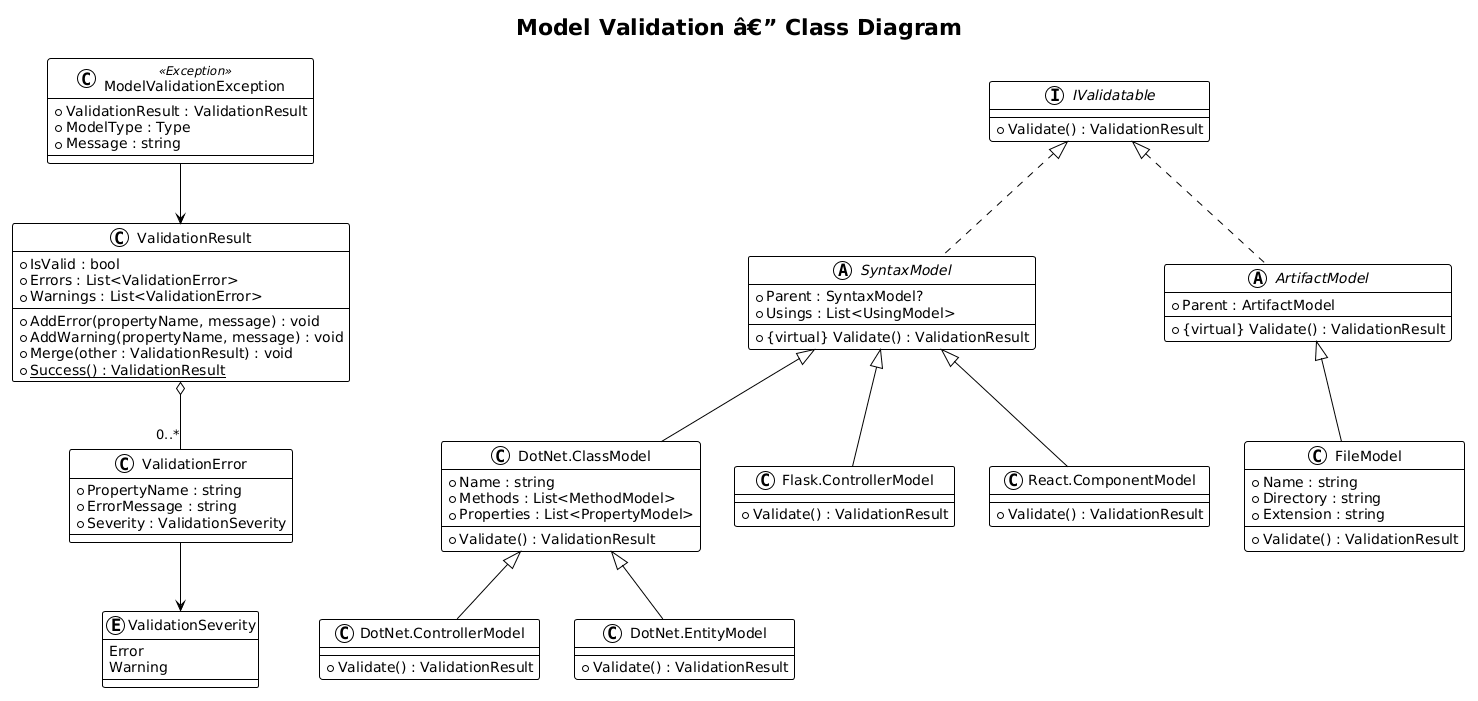

The diagram above was rendered by PlantUML. Its source (embedded in the PNG):
@startuml
!theme plain

title Model Validation â€” Class Diagram

enum ValidationSeverity {
    Error
    Warning
}

class ValidationError {
    + PropertyName : string
    + ErrorMessage : string
    + Severity : ValidationSeverity
}

class ValidationResult {
    + IsValid : bool
    + Errors : List<ValidationError>
    + Warnings : List<ValidationError>
    --
    + AddError(propertyName, message) : void
    + AddWarning(propertyName, message) : void
    + Merge(other : ValidationResult) : void
    + {static} Success() : ValidationResult
}

interface IValidatable {
    + Validate() : ValidationResult
}

class ModelValidationException <<Exception>> {
    + ValidationResult : ValidationResult
    + ModelType : Type
    + Message : string
}

abstract class SyntaxModel {
    + Parent : SyntaxModel?
    + Usings : List<UsingModel>
    --
    + {virtual} Validate() : ValidationResult
}

abstract class ArtifactModel {
    + Parent : ArtifactModel
    --
    + {virtual} Validate() : ValidationResult
}

class "DotNet.ClassModel" as DotNetClass {
    + Name : string
    + Methods : List<MethodModel>
    + Properties : List<PropertyModel>
    --
    + Validate() : ValidationResult
}

class "DotNet.ControllerModel" as DotNetController {
    + Validate() : ValidationResult
}

class "DotNet.EntityModel" as DotNetEntity {
    + Validate() : ValidationResult
}

class "Flask.ControllerModel" as FlaskController {
    + Validate() : ValidationResult
}

class "React.ComponentModel" as ReactComponent {
    + Validate() : ValidationResult
}

class "FileModel" as FileModel {
    + Name : string
    + Directory : string
    + Extension : string
    --
    + Validate() : ValidationResult
}

IValidatable <|.. SyntaxModel
IValidatable <|.. ArtifactModel
SyntaxModel <|-- DotNetClass
DotNetClass <|-- DotNetController
DotNetClass <|-- DotNetEntity
SyntaxModel <|-- FlaskController
SyntaxModel <|-- ReactComponent
ArtifactModel <|-- FileModel

ValidationResult o-- "0..*" ValidationError
ValidationError --> ValidationSeverity
ModelValidationException --> ValidationResult
@enduml